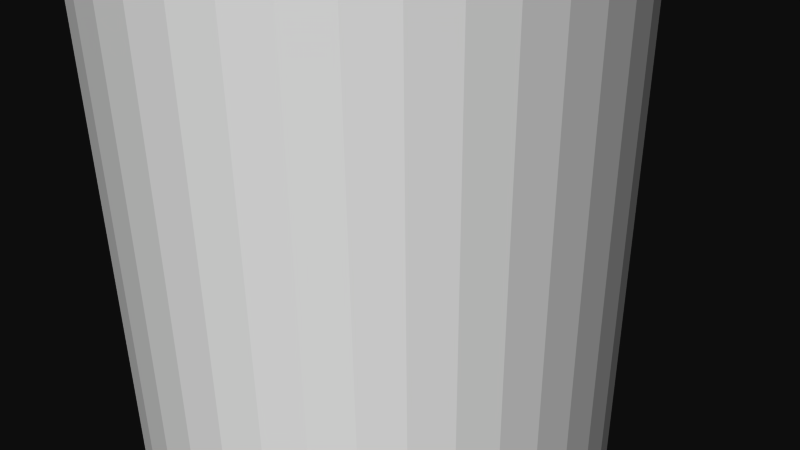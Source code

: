 # Source: 12172.blend  (saved by Blender 2.72.0; exported with 4.5.12 LTS)
import bpy
from mathutils import Matrix  # noqa: F401  (used for matrix-valued properties, if any)

bpy.ops.wm.read_factory_settings(use_empty=True)
scene = bpy.context.scene
scene.name = 'Scene'

# ---- collections
col_collection_1 = bpy.data.collections.new('Collection 1'); scene.collection.children.link(col_collection_1)

# ---- materials (node trees are filled in below, after node groups)
mat_material = bpy.data.materials.new('Material')
mat_material.alpha_threshold = 0.0
mat_material.use_transparent_shadow = False
mat_material.diffuse_color = (1.0, 1.0, 1.0, 1.0)
mat_material.specular_color = (0.902, 0.902, 0.902)
mat_material.roughness = 0.5

# ---- material node trees

# ---- world
world_world = bpy.data.worlds.new('World'); scene.world = world_world
world_world.color = (0.05088, 0.05088, 0.05088)
world_world.use_sun_shadow = False
world_world.sun_shadow_jitter_overblur = 0.0
world_world.cycles.sampling_method = 'MANUAL'
world_world.cycles.sample_map_resolution = 256

# ---- cameras
cam_camera = bpy.data.cameras.new('Camera')
cam_camera.clip_end = 100.0
cam_camera.lens = 35.0
cam_camera.sensor_width = 32.0
cam_camera.sensor_height = 18.0
cam_camera.ortho_scale = 7.314
cam_camera.dof.focus_distance = 0.0
cam_camera.dof.aperture_fstop = 128.0

# ---- meshes
me_rob_12172 = bpy.data.meshes.new('ROB-12172')
me_rob_12172.from_pydata([(0.4967, 3.136, 9.525), (0.0, 3.175, -9.525), (0.0, 3.175, 9.525), (-0.4967, 3.136, -9.525), (-0.4967, 3.136, 9.525), (-0.9811, 3.02, -9.525), (-0.9811, 3.02, 9.525), (-1.441, 2.829, -9.525), (-1.441, 2.829, 9.525), (-1.866, 2.569, -9.525), (-1.866, 2.569, 9.525), (-2.245, 2.245, -9.525), (-2.245, 2.245, 9.525), (-2.569, 1.866, -9.525), (-2.569, 1.866, 9.525), (-2.829, 1.441, -9.525), (-2.829, 1.441, 9.525), (-3.02, 0.9811, -9.525), (-3.02, 0.9811, 9.525), (-3.136, 0.4967, -9.525), (-3.136, 0.4967, 9.525), (-3.175, -9.537e-07, -9.525), (-3.175, 4.768e-07, 9.525), (-3.136, -0.4967, -9.525), (-3.136, -0.4967, 9.525), (-3.02, -0.9811, -9.525), (-3.02, -0.9811, 9.525), (-2.829, -1.441, -9.525), (-2.829, -1.441, 9.525), (-2.569, -1.866, -9.525), (-2.569, -1.866, 9.525), (-2.245, -2.245, -9.525), (-2.245, -2.245, 9.525), (-1.866, -2.569, -9.525), (-1.866, -2.569, 9.525), (-1.441, -2.829, -9.525), (-1.441, -2.829, 9.525), (-0.9811, -3.02, -9.525), (-0.9811, -3.02, 9.525), (-0.4967, -3.136, -9.525), (-0.4967, -3.136, 9.525), (0.0, -3.175, -9.525), (0.0, -3.175, 9.525), (0.4967, -3.136, -9.525), (0.4967, -3.136, 9.525), (0.9811, -3.02, -9.525), (0.9811, -3.02, 9.525), (1.441, -2.829, -9.525), (1.441, -2.829, 9.525), (1.866, -2.569, -9.525), (1.866, -2.569, 9.525), (2.245, -2.245, -9.525), (2.245, -2.245, 9.525), (2.569, -1.866, -9.525), (2.569, -1.866, 9.525), (2.829, -1.441, -9.525), (2.829, -1.441, 9.525), (3.02, -0.9811, -9.525), (3.02, -0.9811, 9.525), (3.136, -0.4967, -9.525), (3.136, -0.4967, 9.525), (3.175, -9.537e-07, -9.525), (3.175, 4.768e-07, 9.525), (3.136, 0.4967, -9.525), (3.136, 0.4967, 9.525), (3.02, 0.9811, -9.525), (3.02, 0.9811, 9.525), (2.829, 1.441, -9.525), (2.829, 1.441, 9.525), (2.569, 1.866, -9.525), (2.569, 1.866, 9.525), (2.245, 2.245, -9.525), (2.245, 2.245, 9.525), (1.866, 2.569, -9.525), (1.866, 2.569, 9.525), (1.441, 2.829, -9.525), (1.441, 2.829, 9.525), (0.9811, 3.02, -9.525), (0.9811, 3.02, 9.525), (0.4967, 3.136, -9.525), (1.152, -0.7092, 9.525), (1.255, -0.5043, 9.525), (1.322, -0.285, 9.525), (1.351, -0.0574, 9.525), (1.342, 0.1718, 9.525), (1.293, 0.3961, 9.525), (1.208, 0.6089, 9.525), (1.087, 0.8043, 9.525), (0.9359, 0.9765, 9.525), (0.7574, 1.121, 9.525), (0.5571, 1.232, 9.525), (0.3408, 1.309, 9.525), (0.1147, 1.348, 9.525), (-1.255, -0.5043, 9.525), (-1.152, -0.7092, 9.525), (-1.015, -0.8936, 9.525), (-0.8497, -1.052, 9.525), (-0.6596, -1.181, 9.525), (-0.4506, -1.275, 9.525), (-0.2286, -1.333, 9.525), (0.0, -1.353, 9.525), (0.2286, -1.333, 9.525), (0.4506, -1.275, 9.525), (0.6596, -1.181, 9.525), (0.8497, -1.052, 9.525), (1.015, -0.8936, 9.525), (-0.1147, 1.348, 9.525), (-0.3408, 1.309, 9.525), (-0.5571, 1.232, 9.525), (-0.7574, 1.121, 9.525), (-0.9359, 0.9765, 9.525), (-1.087, 0.8043, 9.525), (-1.208, 0.6089, 9.525), (-1.293, 0.3961, 9.525), (-1.342, 0.1718, 9.525), (-1.351, -0.0574, 9.525), (-1.322, -0.285, 9.525), (-0.1147, 1.348, -9.525), (0.0, 3.175, -9.525), (0.1147, 1.348, -9.525), (0.4967, 3.136, -9.525), (0.3408, 1.309, -9.525), (0.9811, 3.02, -9.525), (0.5571, 1.232, -9.525), (1.441, 2.829, -9.525), (0.7574, 1.121, -9.525), (1.866, 2.569, -9.525), (0.9359, 0.9765, -9.525), (2.245, 2.245, -9.525), (1.087, 0.8043, -9.525), (2.569, 1.866, -9.525), (1.208, 0.6089, -9.525), (2.829, 1.441, -9.525), (1.293, 0.3961, -9.525), (3.02, 0.9811, -9.525), (1.342, 0.1718, -9.525), (3.136, 0.4967, -9.525), (1.351, -0.0574, -9.525), (3.175, -9.537e-07, -9.525), (1.322, -0.285, -9.525), (3.136, -0.4967, -9.525), (1.255, -0.5043, -9.525), (-1.152, -0.7092, -9.525), (-2.829, -1.441, -9.525), (-1.255, -0.5043, -9.525), (-3.02, -0.9811, -9.525), (-1.322, -0.285, -9.525), (-3.136, -0.4967, -9.525), (-1.351, -0.0574, -9.525), (-3.175, -9.537e-07, -9.525), (-1.342, 0.1718, -9.525), (-3.136, 0.4967, -9.525), (-1.293, 0.3961, -9.525), (-3.02, 0.9811, -9.525), (-1.208, 0.6089, -9.525), (-2.829, 1.441, -9.525), (-1.087, 0.8043, -9.525), (-2.569, 1.866, -9.525), (-0.9359, 0.9765, -9.525), (-2.245, 2.245, -9.525), (-0.7574, 1.121, -9.525), (-1.866, 2.569, -9.525), (-0.5571, 1.232, -9.525), (-1.441, 2.829, -9.525), (-0.3408, 1.309, -9.525), (-0.9811, 3.02, -9.525), (-0.4967, 3.136, -9.525), (3.02, -0.9811, -9.525), (2.829, -1.441, -9.525), (1.152, -0.7092, -9.525), (2.569, -1.866, -9.525), (1.015, -0.8936, -9.525), (2.245, -2.245, -9.525), (0.8497, -1.052, -9.525), (1.866, -2.569, -9.525), (0.6596, -1.181, -9.525), (1.441, -2.829, -9.525), (0.4506, -1.275, -9.525), (0.9811, -3.02, -9.525), (0.2286, -1.333, -9.525), (0.4967, -3.136, -9.525), (0.0, -1.353, -9.525), (0.0, -3.175, -9.525), (-0.2286, -1.333, -9.525), (-0.4967, -3.136, -9.525), (-0.4506, -1.275, -9.525), (-0.9811, -3.02, -9.525), (-0.6596, -1.181, -9.525), (-1.441, -2.829, -9.525), (-0.8497, -1.052, -9.525), (-1.866, -2.569, -9.525), (-1.015, -0.8936, -9.525), (-2.245, -2.245, -9.525), (-2.569, -1.866, -9.525)], [], [(27, 28, 26, 25), (112, 154, 156, 111), (9, 10, 8, 7), (92, 119, 121, 91), (86, 131, 133, 85), (57, 58, 56, 55), (104, 173, 175, 103), (67, 68, 66, 65), (105, 171, 173, 104), (13, 14, 12, 11), (21, 22, 20, 19), (110, 158, 160, 109), (82, 139, 141, 81), (61, 62, 60, 59), (115, 148, 150, 114), (71, 72, 70, 69), (109, 160, 162, 108), (79, 0, 78, 77), (84, 135, 137, 83), (106, 117, 119, 92), (51, 52, 50, 49), (81, 141, 169, 80), (113, 152, 154, 112), (39, 40, 38, 37), (111, 156, 158, 110), (99, 183, 185, 98), (43, 44, 42, 41), (60, 62, 83, 82, 58), (33, 34, 32, 31), (91, 121, 123, 90), (47, 48, 46, 45), (25, 26, 24, 23), (96, 189, 191, 95), (157, 159, 158, 156), (85, 133, 135, 84), (41, 42, 40, 39), (29, 30, 28, 27), (17, 18, 16, 15), (31, 32, 30, 29), (101, 100, 99, 98, 97, 96, 95, 94, 93, 116, 115, 114, 113, 112, 111, 110, 109, 108, 107, 106, 92, 91, 90, 89, 88, 87, 86, 85, 84, 83, 62, 64, 66, 68, 70, 72, 74, 76, 78, 0, 2, 4, 6, 8, 10, 12, 14, 16, 18, 20, 22, 24, 26, 28, 30, 32, 34, 36, 38, 40, 42, 44, 46, 48, 50, 52, 54, 56, 58, 82, 81, 80, 105, 104, 103, 102), (94, 142, 144, 93), (101, 179, 181, 100), (77, 78, 76, 75), (5, 6, 4, 3), (49, 50, 48, 47), (37, 38, 36, 35), (107, 164, 117, 106), (0, 79, 1, 2), (89, 125, 127, 88), (73, 74, 72, 71), (102, 177, 179, 101), (108, 162, 164, 107), (189, 187, 185, 183, 181, 179, 177, 175, 173, 171, 169, 141, 139, 137, 135, 133, 131, 129, 127, 125, 123, 121, 119, 117, 164, 162, 160, 158, 159, 161, 163, 165, 166, 118, 120, 122, 124, 126, 128, 130, 132, 134, 136, 138, 140, 167, 168, 170, 172, 174, 176, 178, 180, 182, 184, 186, 188, 190, 192, 193, 143, 145, 147, 149, 151, 153, 155, 157, 156, 154, 152, 150, 148, 146, 144, 142, 191), (11, 12, 10, 9), (45, 46, 44, 43), (80, 169, 171, 105), (3, 4, 2, 1), (15, 16, 14, 13), (19, 20, 18, 17), (90, 123, 125, 89), (93, 144, 146, 116), (65, 66, 64, 63), (88, 127, 129, 87), (97, 187, 189, 96), (116, 146, 148, 115), (95, 191, 142, 94), (183, 99, 100, 181), (23, 24, 22, 21), (87, 129, 131, 86), (75, 76, 74, 73), (114, 150, 152, 113), (53, 54, 52, 51), (98, 185, 187, 97), (83, 137, 139, 82), (59, 60, 58, 57), (69, 70, 68, 67), (55, 56, 54, 53), (35, 36, 34, 33), (63, 64, 62, 61), (7, 8, 6, 5), (103, 175, 177, 102)])
me_rob_12172.materials.append(mat_material)
me_rob_12172.use_remesh_preserve_volume = False
me_rob_12172.use_remesh_preserve_attributes = False
me_rob_12172.use_mirror_vertex_groups = False
me_rob_12172.update()

# ---- objects
ob_rob_12172 = bpy.data.objects.new('ROB-12172', me_rob_12172)
ob_camera = bpy.data.objects.new('Camera', cam_camera)

# ---- transforms, parenting, visibility, modifiers, constraints
ob_rob_12172.location = (0.0, 0.0, 0.0)
ob_rob_12172.lineart.crease_threshold = 0.0
ob_camera.location = (7.481, -6.508, 5.344)
ob_camera.rotation_euler = (1.109, 0.01082, 0.8149)
ob_camera.lock_rotations_4d = False
ob_camera.empty_display_type = 'ARROWS'
ob_camera.color = (0.0, 0.0, 0.0, 0.0)
ob_camera.display_type = 'WIRE'
ob_camera.lineart.crease_threshold = 0.0

# ---- collection membership
col_collection_1.objects.link(ob_rob_12172)
col_collection_1.objects.link(ob_camera)

# ---- scene / render settings (as saved in the file)
scene.camera = ob_camera
scene.frame_start = 1; scene.frame_end = 250; scene.frame_set(1)
scene.render.engine = 'BLENDER_EEVEE_NEXT'
scene.render.resolution_percentage = 50
scene.render.dither_intensity = 0.0
scene.cycles.use_denoising = False
scene.cycles.samples = 10
scene.cycles.sampling_pattern = 'TABULATED_SOBOL'
scene.cycles.light_sampling_threshold = 0.0
scene.cycles.use_adaptive_sampling = False
scene.cycles.use_light_tree = False
scene.cycles.blur_glossy = 0.0
scene.cycles.pixel_filter_type = 'GAUSSIAN'
scene.cycles.sample_clamp_indirect = 0.0
scene.view_settings.view_transform = 'Raw'
bpy.context.view_layer.update()

# ---- added for rendering (the .blend has no usable light): sun
light_auto_sun = bpy.data.lights.new('AutoSun', 'SUN')
light_auto_sun.energy = 3.0
light_auto_sun.angle = 0.0523599
ob_auto_sun = bpy.data.objects.new('AutoSun', light_auto_sun)
scene.collection.objects.link(ob_auto_sun)
ob_auto_sun.rotation_euler = (0.872665, 0.174533, 0.523599)
bpy.context.view_layer.update()

